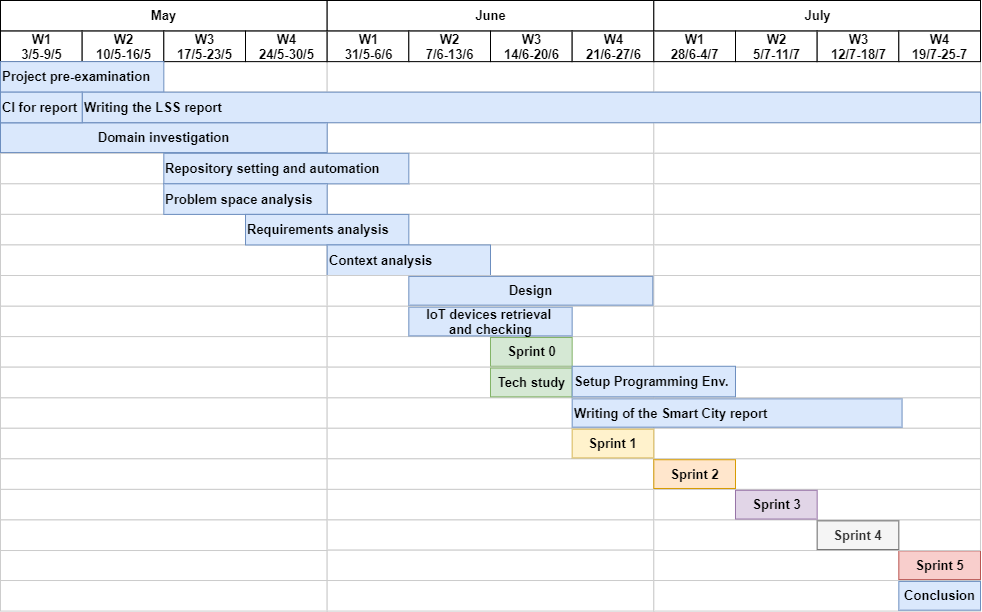

The diagram above was exported from draw.io. Its source (the exported page's mxGraphModel, read from the mxfile embedded in the PNG):
<mxGraphModel dx="1168" dy="2039" grid="1" gridSize="10" guides="1" tooltips="1" connect="0" arrows="1" fold="1" page="1" pageScale="1.5" pageWidth="1169" pageHeight="826" background="none" math="0" shadow="0">
  <root>
    <mxCell id="0" style=";html=1;" />
    <mxCell id="1" style=";html=1;" parent="0" />
    <mxCell id="hOhCKHxXs7CJhfY76A5p-3" value="" style="align=left;strokeColor=#CCCCCC;html=1;fontStyle=1;fontSize=13;" vertex="1" parent="1">
      <mxGeometry x="39.99" y="-649.5528505930798" width="326.6666666666667" height="30.555596899056994" as="geometry" />
    </mxCell>
    <mxCell id="hOhCKHxXs7CJhfY76A5p-4" value="" style="align=left;strokeColor=#CCCCCC;html=1;fontStyle=1;fontSize=13;" vertex="1" parent="1">
      <mxGeometry x="366.66" y="-649.5528505930798" width="326.6666666666667" height="30.555596899056994" as="geometry" />
    </mxCell>
    <mxCell id="hOhCKHxXs7CJhfY76A5p-5" value="" style="align=left;strokeColor=#CCCCCC;html=1;fontStyle=1;fontSize=13;" vertex="1" parent="1">
      <mxGeometry x="693.32" y="-649.5528505930798" width="326.6666666666667" height="30.555596899056994" as="geometry" />
    </mxCell>
    <mxCell id="hOhCKHxXs7CJhfY76A5p-92" value="Sprint 5" style="align=center;strokeColor=#b85450;html=1;fillColor=#f8cecc;fontStyle=1;fontSize=13;" vertex="1" parent="1">
      <mxGeometry x="938.3243564356437" y="-648.651803622277" width="81.66666666666667" height="28.76180362227706" as="geometry" />
    </mxCell>
    <mxCell id="hOhCKHxXs7CJhfY76A5p-93" value="" style="align=left;strokeColor=#CCCCCC;html=1;fontStyle=1;fontSize=13;" vertex="1" parent="1">
      <mxGeometry x="39.99" y="-618.9928505930799" width="326.6666666666667" height="30.555596899056994" as="geometry" />
    </mxCell>
    <mxCell id="hOhCKHxXs7CJhfY76A5p-94" value="" style="align=left;strokeColor=#CCCCCC;html=1;fontStyle=1;fontSize=13;" vertex="1" parent="1">
      <mxGeometry x="366.65000000000003" y="-618.9928505930799" width="326.6666666666667" height="30.555596899056994" as="geometry" />
    </mxCell>
    <mxCell id="hOhCKHxXs7CJhfY76A5p-95" value="" style="align=left;strokeColor=#CCCCCC;html=1;fontStyle=1;fontSize=13;" vertex="1" parent="1">
      <mxGeometry x="693.33" y="-618.9928505930799" width="326.6666666666667" height="30.555596899056994" as="geometry" />
    </mxCell>
    <mxCell id="hOhCKHxXs7CJhfY76A5p-96" value="Conclusion" style="align=center;strokeColor=#6c8ebf;html=1;fillColor=#dae8fc;fontStyle=1;fontSize=13;" vertex="1" parent="1">
      <mxGeometry x="938.3343564356437" y="-618.0918036222771" width="81.66666666666667" height="28.76180362227706" as="geometry" />
    </mxCell>
    <mxCell id="7a8b956e7d50b54d-109" value="May" style="strokeWidth=1;fontStyle=1;html=1;fontSize=13;" parent="1" vertex="1">
      <mxGeometry x="40" y="-1199" width="326.6666666666667" height="30.555596899056994" as="geometry" />
    </mxCell>
    <mxCell id="7a8b956e7d50b54d-114" value="June" style="strokeWidth=1;fontStyle=1;html=1;fontSize=13;" parent="1" vertex="1">
      <mxGeometry x="366.6666666666667" y="-1199" width="326.6666666666667" height="30.555596899056994" as="geometry" />
    </mxCell>
    <mxCell id="7a8b956e7d50b54d-119" value="July" style="strokeWidth=1;fontStyle=1;html=1;fontSize=13;" parent="1" vertex="1">
      <mxGeometry x="693.3333333333334" y="-1199" width="326.6666666666667" height="30.555596899056994" as="geometry" />
    </mxCell>
    <mxCell id="7a8b956e7d50b54d-225" value="" style="align=left;strokeColor=#CCCCCC;html=1;fontStyle=1;fontSize=13;" parent="1" vertex="1">
      <mxGeometry x="40" y="-1137.888806201886" width="326.6666666666667" height="30.555596899056994" as="geometry" />
    </mxCell>
    <mxCell id="7a8b956e7d50b54d-226" value="" style="align=left;strokeColor=#CCCCCC;html=1;fontStyle=1;fontSize=13;" parent="1" vertex="1">
      <mxGeometry x="40" y="-1107.333209302829" width="326.6666666666667" height="30.555596899056994" as="geometry" />
    </mxCell>
    <mxCell id="7a8b956e7d50b54d-227" value="" style="align=left;strokeColor=#CCCCCC;html=1;fontStyle=1;fontSize=13;" parent="1" vertex="1">
      <mxGeometry x="40" y="-1076.777612403772" width="326.6666666666667" height="30.555596899056994" as="geometry" />
    </mxCell>
    <mxCell id="7a8b956e7d50b54d-228" value="" style="align=left;strokeColor=#CCCCCC;html=1;fontStyle=1;fontSize=13;" parent="1" vertex="1">
      <mxGeometry x="40" y="-1046.222015504715" width="326.6666666666667" height="30.555596899056994" as="geometry" />
    </mxCell>
    <mxCell id="7a8b956e7d50b54d-229" value="" style="align=left;strokeColor=#CCCCCC;html=1;fontStyle=1;fontSize=13;" parent="1" vertex="1">
      <mxGeometry x="40" y="-1015.666418605658" width="326.6666666666667" height="30.555596899056994" as="geometry" />
    </mxCell>
    <mxCell id="7a8b956e7d50b54d-230" value="" style="align=left;strokeColor=#CCCCCC;html=1;fontStyle=1;fontSize=13;" parent="1" vertex="1">
      <mxGeometry x="40" y="-985.110821706601" width="326.6666666666667" height="30.555596899056994" as="geometry" />
    </mxCell>
    <mxCell id="7a8b956e7d50b54d-231" value="" style="align=left;strokeColor=#CCCCCC;html=1;fontStyle=1;fontSize=13;" parent="1" vertex="1">
      <mxGeometry x="40" y="-954.555224807544" width="326.6666666666667" height="30.555596899056994" as="geometry" />
    </mxCell>
    <mxCell id="7a8b956e7d50b54d-233" value="" style="align=left;strokeColor=#CCCCCC;html=1;fontStyle=1;fontSize=13;" parent="1" vertex="1">
      <mxGeometry x="39.99" y="-893.4440310094301" width="326.6666666666667" height="30.555596899056994" as="geometry" />
    </mxCell>
    <mxCell id="7a8b956e7d50b54d-234" value="" style="align=left;strokeColor=#CCCCCC;html=1;fontStyle=1;fontSize=13;" parent="1" vertex="1">
      <mxGeometry x="39.99" y="-862.888434110373" width="326.6666666666667" height="30.555596899056994" as="geometry" />
    </mxCell>
    <mxCell id="7a8b956e7d50b54d-236" value="" style="align=left;strokeColor=#CCCCCC;html=1;fontStyle=1;fontSize=13;" parent="1" vertex="1">
      <mxGeometry x="39.99" y="-801.7752381893079" width="326.6666666666667" height="30.555596899056994" as="geometry" />
    </mxCell>
    <mxCell id="7a8b956e7d50b54d-237" value="" style="align=left;strokeColor=#CCCCCC;html=1;fontStyle=1;fontSize=13;" parent="1" vertex="1">
      <mxGeometry x="39.99" y="-771.2196412902508" width="326.6666666666667" height="30.555596899056994" as="geometry" />
    </mxCell>
    <mxCell id="7a8b956e7d50b54d-238" value="" style="align=left;strokeColor=#CCCCCC;html=1;fontStyle=1;fontSize=13;" parent="1" vertex="1">
      <mxGeometry x="39.99" y="-740.6640443911938" width="326.6666666666667" height="30.555596899056994" as="geometry" />
    </mxCell>
    <mxCell id="7a8b956e7d50b54d-239" value="" style="align=left;strokeColor=#CCCCCC;html=1;fontStyle=1;fontSize=13;" parent="1" vertex="1">
      <mxGeometry x="39.99" y="-710.108447492137" width="326.6666666666667" height="30.555596899056994" as="geometry" />
    </mxCell>
    <mxCell id="7a8b956e7d50b54d-240" value="" style="align=left;strokeColor=#CCCCCC;html=1;fontStyle=1;fontSize=13;" parent="1" vertex="1">
      <mxGeometry x="39.99" y="-679.5528505930798" width="326.6666666666667" height="30.555596899056994" as="geometry" />
    </mxCell>
    <mxCell id="7a8b956e7d50b54d-241" value="" style="align=left;strokeColor=#CCCCCC;html=1;fontStyle=1;fontSize=13;" parent="1" vertex="1">
      <mxGeometry x="366.6666666666667" y="-1137.888806201886" width="326.6666666666667" height="30.555596899056994" as="geometry" />
    </mxCell>
    <mxCell id="7a8b956e7d50b54d-242" value="" style="align=left;strokeColor=#CCCCCC;html=1;fontStyle=1;fontSize=13;" parent="1" vertex="1">
      <mxGeometry x="366.6666666666667" y="-1107.333209302829" width="326.6666666666667" height="30.555596899056994" as="geometry" />
    </mxCell>
    <mxCell id="7a8b956e7d50b54d-243" value="" style="align=left;strokeColor=#CCCCCC;html=1;fontStyle=1;fontSize=13;" parent="1" vertex="1">
      <mxGeometry x="366.6666666666667" y="-1076.777612403772" width="326.6666666666667" height="30.555596899056994" as="geometry" />
    </mxCell>
    <mxCell id="7a8b956e7d50b54d-244" value="" style="align=left;strokeColor=#CCCCCC;html=1;fontStyle=1;fontSize=13;" parent="1" vertex="1">
      <mxGeometry x="366.6666666666667" y="-1046.222015504715" width="326.6666666666667" height="30.555596899056994" as="geometry" />
    </mxCell>
    <mxCell id="7a8b956e7d50b54d-245" value="" style="align=left;strokeColor=#CCCCCC;html=1;fontStyle=1;fontSize=13;" parent="1" vertex="1">
      <mxGeometry x="366.6666666666667" y="-1015.666418605658" width="326.6666666666667" height="30.555596899056994" as="geometry" />
    </mxCell>
    <mxCell id="7a8b956e7d50b54d-246" value="" style="align=left;strokeColor=#CCCCCC;html=1;fontStyle=1;fontSize=13;" parent="1" vertex="1">
      <mxGeometry x="366.6666666666667" y="-985.110821706601" width="326.6666666666667" height="30.555596899056994" as="geometry" />
    </mxCell>
    <mxCell id="7a8b956e7d50b54d-247" value="" style="align=left;strokeColor=#CCCCCC;html=1;fontStyle=1;fontSize=13;" parent="1" vertex="1">
      <mxGeometry x="366.6666666666667" y="-954.555224807544" width="326.6666666666667" height="30.555596899056994" as="geometry" />
    </mxCell>
    <mxCell id="7a8b956e7d50b54d-249" value="" style="align=left;strokeColor=#CCCCCC;html=1;fontStyle=1;fontSize=13;" parent="1" vertex="1">
      <mxGeometry x="366.6566666666667" y="-893.4440310094301" width="326.6666666666667" height="30.555596899056994" as="geometry" />
    </mxCell>
    <mxCell id="7a8b956e7d50b54d-250" value="" style="align=left;strokeColor=#CCCCCC;html=1;fontStyle=1;fontSize=13;" parent="1" vertex="1">
      <mxGeometry x="366.6566666666667" y="-862.888434110373" width="326.6666666666667" height="30.555596899056994" as="geometry" />
    </mxCell>
    <mxCell id="7a8b956e7d50b54d-252" value="" style="align=left;strokeColor=#CCCCCC;html=1;fontStyle=1;fontSize=13;" parent="1" vertex="1">
      <mxGeometry x="366.6566666666667" y="-801.7752381893079" width="326.6666666666667" height="30.555596899056994" as="geometry" />
    </mxCell>
    <mxCell id="7a8b956e7d50b54d-253" value="" style="align=left;strokeColor=#CCCCCC;html=1;fontStyle=1;fontSize=13;" parent="1" vertex="1">
      <mxGeometry x="366.6566666666667" y="-771.2196412902508" width="326.6666666666667" height="30.555596899056994" as="geometry" />
    </mxCell>
    <mxCell id="7a8b956e7d50b54d-254" value="" style="align=left;strokeColor=#CCCCCC;html=1;fontStyle=1;fontSize=13;" parent="1" vertex="1">
      <mxGeometry x="366.6566666666667" y="-740.6640443911938" width="326.6666666666667" height="30.555596899056994" as="geometry" />
    </mxCell>
    <mxCell id="7a8b956e7d50b54d-255" value="" style="align=left;strokeColor=#CCCCCC;html=1;fontStyle=1;fontSize=13;" parent="1" vertex="1">
      <mxGeometry x="366.6566666666667" y="-710.108447492137" width="326.6666666666667" height="30.555596899056994" as="geometry" />
    </mxCell>
    <mxCell id="7a8b956e7d50b54d-256" value="" style="align=left;strokeColor=#CCCCCC;html=1;fontStyle=1;fontSize=13;" parent="1" vertex="1">
      <mxGeometry x="366.66" y="-679.55" width="326.67" height="30" as="geometry" />
    </mxCell>
    <mxCell id="7a8b956e7d50b54d-257" value="" style="align=left;strokeColor=#CCCCCC;html=1;fontStyle=1;fontSize=13;" parent="1" vertex="1">
      <mxGeometry x="693.3333333333334" y="-1137.888806201886" width="326.6666666666667" height="30.555596899056994" as="geometry" />
    </mxCell>
    <mxCell id="7a8b956e7d50b54d-258" value="" style="align=left;strokeColor=#CCCCCC;html=1;fontStyle=1;fontSize=13;" parent="1" vertex="1">
      <mxGeometry x="693.3333333333334" y="-1107.333209302829" width="326.6666666666667" height="30.555596899056994" as="geometry" />
    </mxCell>
    <mxCell id="7a8b956e7d50b54d-259" value="" style="align=left;strokeColor=#CCCCCC;html=1;fontStyle=1;fontSize=13;" parent="1" vertex="1">
      <mxGeometry x="693.3333333333334" y="-1076.777612403772" width="326.6666666666667" height="30.555596899056994" as="geometry" />
    </mxCell>
    <mxCell id="7a8b956e7d50b54d-260" value="" style="align=left;strokeColor=#CCCCCC;html=1;fontStyle=1;fontSize=13;" parent="1" vertex="1">
      <mxGeometry x="693.3333333333334" y="-1046.222015504715" width="326.6666666666667" height="30.555596899056994" as="geometry" />
    </mxCell>
    <mxCell id="7a8b956e7d50b54d-261" value="" style="align=left;strokeColor=#CCCCCC;html=1;fontStyle=1;fontSize=13;" parent="1" vertex="1">
      <mxGeometry x="693.3333333333334" y="-1015.666418605658" width="326.6666666666667" height="30.555596899056994" as="geometry" />
    </mxCell>
    <mxCell id="7a8b956e7d50b54d-262" value="" style="align=left;strokeColor=#CCCCCC;html=1;fontStyle=1;fontSize=13;" parent="1" vertex="1">
      <mxGeometry x="693.3333333333334" y="-985.110821706601" width="326.6666666666667" height="30.555596899056994" as="geometry" />
    </mxCell>
    <mxCell id="7a8b956e7d50b54d-263" value="" style="align=left;strokeColor=#CCCCCC;html=1;fontStyle=1;fontSize=13;" parent="1" vertex="1">
      <mxGeometry x="693.3333333333334" y="-954.555224807544" width="326.6666666666667" height="30.555596899056994" as="geometry" />
    </mxCell>
    <mxCell id="7a8b956e7d50b54d-265" value="" style="align=left;strokeColor=#CCCCCC;html=1;fontStyle=1;fontSize=13;" parent="1" vertex="1">
      <mxGeometry x="693.3233333333334" y="-893.4440310094301" width="326.6666666666667" height="30.555596899056994" as="geometry" />
    </mxCell>
    <mxCell id="7a8b956e7d50b54d-266" value="" style="align=left;strokeColor=#CCCCCC;html=1;fontStyle=1;fontSize=13;" parent="1" vertex="1">
      <mxGeometry x="693.3233333333334" y="-862.888434110373" width="326.6666666666667" height="30.555596899056994" as="geometry" />
    </mxCell>
    <mxCell id="7a8b956e7d50b54d-268" value="" style="align=left;strokeColor=#CCCCCC;html=1;fontStyle=1;fontSize=13;" parent="1" vertex="1">
      <mxGeometry x="693.3233333333334" y="-801.7752381893079" width="326.6666666666667" height="30.555596899056994" as="geometry" />
    </mxCell>
    <mxCell id="7a8b956e7d50b54d-269" value="" style="align=left;strokeColor=#CCCCCC;html=1;fontStyle=1;fontSize=13;" parent="1" vertex="1">
      <mxGeometry x="693.3233333333334" y="-771.2196412902508" width="326.6666666666667" height="30.555596899056994" as="geometry" />
    </mxCell>
    <mxCell id="7a8b956e7d50b54d-270" value="" style="align=left;strokeColor=#CCCCCC;html=1;fontStyle=1;fontSize=13;" parent="1" vertex="1">
      <mxGeometry x="693.3233333333334" y="-740.6640443911938" width="326.6666666666667" height="30.555596899056994" as="geometry" />
    </mxCell>
    <mxCell id="7a8b956e7d50b54d-271" value="" style="align=left;strokeColor=#CCCCCC;html=1;fontStyle=1;fontSize=13;" parent="1" vertex="1">
      <mxGeometry x="693.3233333333334" y="-710.108447492137" width="326.6666666666667" height="30.555596899056994" as="geometry" />
    </mxCell>
    <mxCell id="7a8b956e7d50b54d-272" value="" style="align=left;strokeColor=#CCCCCC;html=1;fontStyle=1;fontSize=13;" parent="1" vertex="1">
      <mxGeometry x="693.3233333333334" y="-679.5528505930798" width="326.6666666666667" height="30.555596899056994" as="geometry" />
    </mxCell>
    <mxCell id="7a8b956e7d50b54d-110" value="W1&lt;br style=&quot;font-size: 13px;&quot;&gt;3/5-9/5" style="strokeWidth=1;fontStyle=1;html=1;fontSize=13;" parent="1" vertex="1">
      <mxGeometry x="40" y="-1168.444403100943" width="81.66666666666667" height="30.555596899056994" as="geometry" />
    </mxCell>
    <mxCell id="7a8b956e7d50b54d-111" value="W2&lt;br style=&quot;font-size: 13px;&quot;&gt;10/5-16/5" style="strokeWidth=1;fontStyle=1;html=1;fontSize=13;" parent="1" vertex="1">
      <mxGeometry x="121.66666666666667" y="-1168.444403100943" width="81.66666666666667" height="30.555596899056994" as="geometry" />
    </mxCell>
    <mxCell id="7a8b956e7d50b54d-112" value="W3&lt;br style=&quot;font-size: 13px;&quot;&gt;17/5-23/5" style="strokeWidth=1;fontStyle=1;html=1;fontSize=13;" parent="1" vertex="1">
      <mxGeometry x="203.33333333333334" y="-1168.444403100943" width="81.66666666666667" height="30.555596899056994" as="geometry" />
    </mxCell>
    <mxCell id="7a8b956e7d50b54d-113" value="W4&lt;br style=&quot;font-size: 13px;&quot;&gt;24/5-30/5" style="strokeWidth=1;fontStyle=1;html=1;fontSize=13;" parent="1" vertex="1">
      <mxGeometry x="285" y="-1168.444403100943" width="81.66666666666667" height="30.555596899056994" as="geometry" />
    </mxCell>
    <mxCell id="7a8b956e7d50b54d-115" value="W1&lt;br style=&quot;font-size: 13px;&quot;&gt;31/5-6/6" style="strokeWidth=1;fontStyle=1;html=1;fontSize=13;" parent="1" vertex="1">
      <mxGeometry x="366.6666666666667" y="-1168.444403100943" width="81.66666666666667" height="30.555596899056994" as="geometry" />
    </mxCell>
    <mxCell id="7a8b956e7d50b54d-116" value="W2&lt;br style=&quot;font-size: 13px;&quot;&gt;7/6-13/6" style="strokeWidth=1;fontStyle=1;html=1;fontSize=13;" parent="1" vertex="1">
      <mxGeometry x="448.33333333333337" y="-1168.444403100943" width="81.66666666666667" height="30.555596899056994" as="geometry" />
    </mxCell>
    <mxCell id="7a8b956e7d50b54d-117" value="W3&lt;br style=&quot;font-size: 13px;&quot;&gt;14/6-20/6" style="strokeWidth=1;fontStyle=1;html=1;fontSize=13;" parent="1" vertex="1">
      <mxGeometry x="530" y="-1168.444403100943" width="81.66666666666667" height="30.555596899056994" as="geometry" />
    </mxCell>
    <mxCell id="7a8b956e7d50b54d-118" value="W4&lt;br style=&quot;font-size: 13px;&quot;&gt;21/6-27/6" style="strokeWidth=1;fontStyle=1;html=1;fontSize=13;" parent="1" vertex="1">
      <mxGeometry x="611.6666666666667" y="-1168.444403100943" width="81.66666666666667" height="30.555596899056994" as="geometry" />
    </mxCell>
    <mxCell id="7a8b956e7d50b54d-120" value="W1&lt;br style=&quot;font-size: 13px;&quot;&gt;28/6-4/7" style="strokeWidth=1;fontStyle=1;html=1;fontSize=13;" parent="1" vertex="1">
      <mxGeometry x="693.3333333333334" y="-1168.444403100943" width="81.66666666666667" height="30.555596899056994" as="geometry" />
    </mxCell>
    <mxCell id="7a8b956e7d50b54d-121" value="W2&lt;br style=&quot;font-size: 13px;&quot;&gt;5/7-11/7" style="strokeWidth=1;fontStyle=1;html=1;fontSize=13;" parent="1" vertex="1">
      <mxGeometry x="775.0000000000001" y="-1168.444403100943" width="81.66666666666667" height="30.555596899056994" as="geometry" />
    </mxCell>
    <mxCell id="7a8b956e7d50b54d-122" value="W3&lt;br style=&quot;font-size: 13px;&quot;&gt;12/7-18/7" style="strokeWidth=1;fontStyle=1;html=1;fontSize=13;" parent="1" vertex="1">
      <mxGeometry x="856.6666666666667" y="-1168.444403100943" width="81.66666666666667" height="30.555596899056994" as="geometry" />
    </mxCell>
    <mxCell id="7a8b956e7d50b54d-123" value="W4&lt;br style=&quot;font-size: 13px;&quot;&gt;19/7-25-7" style="strokeWidth=1;fontStyle=1;html=1;fontSize=13;" parent="1" vertex="1">
      <mxGeometry x="938.3333333333334" y="-1168.444403100943" width="81.66666666666667" height="30.555596899056994" as="geometry" />
    </mxCell>
    <mxCell id="7a8b956e7d50b54d-359" value="Project pre-examination" style="align=left;strokeColor=#6c8ebf;html=1;fillColor=#dae8fc;fontStyle=1;fontSize=13;" parent="1" vertex="1">
      <mxGeometry x="40" y="-1137.888806201886" width="163.33333333333334" height="30.555596899056994" as="geometry" />
    </mxCell>
    <mxCell id="7a8b956e7d50b54d-360" value="Writing the LSS report" style="align=left;strokeColor=#6c8ebf;html=1;fillColor=#dae8fc;fontStyle=1;fontSize=13;" parent="1" vertex="1">
      <mxGeometry x="121.66666666666667" y="-1107.333209302829" width="898.3333333333334" height="30.555596899056994" as="geometry" />
    </mxCell>
    <mxCell id="7a8b956e7d50b54d-361" value="Writing of the Smart City report" style="align=left;strokeColor=#6c8ebf;html=1;fillColor=#dae8fc;fontStyle=1;fontSize=13;" parent="1" vertex="1">
      <mxGeometry x="611.659900990099" y="-800.66" width="329.9009900990099" height="28.33" as="geometry" />
    </mxCell>
    <mxCell id="7a8b956e7d50b54d-362" value="Repository setting and automation" style="align=left;strokeColor=#6c8ebf;html=1;fillColor=#dae8fc;fontStyle=1;fontSize=13;" parent="1" vertex="1">
      <mxGeometry x="203.33333333333334" y="-1046.222015504715" width="245.00000000000003" height="30.555596899056994" as="geometry" />
    </mxCell>
    <mxCell id="7a8b956e7d50b54d-364" value="Problem space analysis" style="align=left;strokeColor=#6c8ebf;html=1;fillColor=#dae8fc;fontStyle=1;fontSize=13;" parent="1" vertex="1">
      <mxGeometry x="203.33333333333334" y="-1015.666418605658" width="163.33333333333334" height="30.555596899056994" as="geometry" />
    </mxCell>
    <mxCell id="o9q6UCtn92LXDhuYdWPi-1" value="Requirements analysis" style="align=left;strokeColor=#6c8ebf;html=1;fillColor=#dae8fc;fontStyle=1;fontSize=13;" parent="1" vertex="1">
      <mxGeometry x="285.00666666666666" y="-985.110821706601" width="163.33333333333334" height="30.555596899056994" as="geometry" />
    </mxCell>
    <mxCell id="o9q6UCtn92LXDhuYdWPi-2" value="Context analysis" style="align=left;strokeColor=#6c8ebf;html=1;fillColor=#dae8fc;fontStyle=1;fontSize=13;" parent="1" vertex="1">
      <mxGeometry x="366.67" y="-954.555224807544" width="163.33333333333334" height="30.555596899056994" as="geometry" />
    </mxCell>
    <mxCell id="o9q6UCtn92LXDhuYdWPi-4" value="&lt;div align=&quot;center&quot; style=&quot;font-size: 13px;&quot;&gt;IoT devices retrieval &lt;br style=&quot;font-size: 13px;&quot;&gt;&lt;/div&gt;&lt;div align=&quot;center&quot; style=&quot;font-size: 13px;&quot;&gt;and checking&lt;/div&gt;" style="align=center;strokeColor=#6c8ebf;html=1;fillColor=#dae8fc;fontStyle=1;fontSize=13;" parent="1" vertex="1">
      <mxGeometry x="448.3233333333334" y="-892.3691929538045" width="163.33333333333334" height="28.76180362227706" as="geometry" />
    </mxCell>
    <mxCell id="o9q6UCtn92LXDhuYdWPi-6" value="&lt;div align=&quot;center&quot; style=&quot;font-size: 13px;&quot;&gt;Domain investigation&lt;br style=&quot;font-size: 13px;&quot;&gt;&lt;/div&gt;" style="align=center;strokeColor=#6c8ebf;html=1;fillColor=#dae8fc;fontStyle=1;fontSize=13;" parent="1" vertex="1">
      <mxGeometry x="40" y="-1076.5978735984834" width="326.6666666666667" height="29.656902872614143" as="geometry" />
    </mxCell>
    <mxCell id="o9q6UCtn92LXDhuYdWPi-7" value="&lt;div style=&quot;font-size: 13px;&quot;&gt;Sprint 0&lt;/div&gt;" style="align=center;strokeColor=#82b366;html=1;fillColor=#d5e8d4;fontStyle=1;fontSize=13;" parent="1" vertex="1">
      <mxGeometry x="529.99" y="-861.9897400839302" width="81.66666666666667" height="28.76180362227706" as="geometry" />
    </mxCell>
    <mxCell id="o9q6UCtn92LXDhuYdWPi-11" value="Sprint 3" style="align=center;strokeColor=#9673a6;html=1;fillColor=#e1d5e7;fontStyle=1;fontSize=13;" parent="1" vertex="1">
      <mxGeometry x="774.9876897689769" y="-709.2136094365112" width="81.66666666666667" height="28.76180362227706" as="geometry" />
    </mxCell>
    <mxCell id="o9q6UCtn92LXDhuYdWPi-10" value="Sprint 2" style="align=center;strokeColor=#d79b00;html=1;fillColor=#ffe6cc;fontStyle=1;fontSize=13;" parent="1" vertex="1">
      <mxGeometry x="693.3210231023102" y="-739.7656115594624" width="81.66666666666667" height="28.76180362227706" as="geometry" />
    </mxCell>
    <mxCell id="o9q6UCtn92LXDhuYdWPi-9" value="Sprint 1" style="align=center;strokeColor=#d6b656;html=1;fillColor=#fff2cc;fontStyle=1;fontSize=13;" parent="1" vertex="1">
      <mxGeometry x="611.6543564356436" y="-770.3276136824137" width="81.66666666666667" height="28.76180362227706" as="geometry" />
    </mxCell>
    <mxCell id="Ibmkjd6n7JqEle5QhNWk-1" value="CI for report" style="align=left;strokeColor=#6c8ebf;html=1;fillColor=#dae8fc;fontStyle=1;fontSize=13;" parent="1" vertex="1">
      <mxGeometry x="40" y="-1107.3332093028291" width="81.66666666666667" height="30.552002122951222" as="geometry" />
    </mxCell>
    <mxCell id="Ibmkjd6n7JqEle5QhNWk-2" value="" style="align=left;strokeColor=#CCCCCC;html=1;fontStyle=1;fontSize=13;" parent="1" vertex="1">
      <mxGeometry x="39.99" y="-832.332837211316" width="326.6666666666667" height="30.555596899056994" as="geometry" />
    </mxCell>
    <mxCell id="Ibmkjd6n7JqEle5QhNWk-3" value="" style="align=left;strokeColor=#CCCCCC;html=1;fontStyle=1;fontSize=13;" parent="1" vertex="1">
      <mxGeometry x="366.6566666666667" y="-832.332837211316" width="326.6666666666667" height="30.555596899056994" as="geometry" />
    </mxCell>
    <mxCell id="Ibmkjd6n7JqEle5QhNWk-4" value="" style="align=left;strokeColor=#CCCCCC;html=1;fontStyle=1;fontSize=13;" parent="1" vertex="1">
      <mxGeometry x="693.3233333333334" y="-832.332837211316" width="326.6666666666667" height="30.555596899056994" as="geometry" />
    </mxCell>
    <mxCell id="Ibmkjd6n7JqEle5QhNWk-5" value="Tech study" style="align=center;strokeColor=#82b366;html=1;fillColor=#d5e8d4;fontStyle=1;fontSize=13;" parent="1" vertex="1">
      <mxGeometry x="529.99" y="-831.4377379609791" width="81.66666666666667" height="28.76180362227706" as="geometry" />
    </mxCell>
    <mxCell id="o9q6UCtn92LXDhuYdWPi-12" value="Sprint 4" style="align=center;strokeColor=#666666;html=1;fillColor=#f5f5f5;fontColor=#333333;fontStyle=1;fontSize=13;" parent="1" vertex="1">
      <mxGeometry x="856.6543564356438" y="-678.651803622277" width="81.66666666666667" height="28.76180362227706" as="geometry" />
    </mxCell>
    <mxCell id="o9q6UCtn92LXDhuYdWPi-3" value="Setup Programming Env." style="align=left;strokeColor=#6c8ebf;html=1;fillColor=#dae8fc;fontStyle=1;fontSize=13;" parent="1" vertex="1">
      <mxGeometry x="611.6566666666668" y="-833.2296279084871" width="163.33333333333334" height="30.555596899056994" as="geometry" />
    </mxCell>
    <mxCell id="hOhCKHxXs7CJhfY76A5p-98" value="" style="align=left;strokeColor=#CCCCCC;html=1;fontStyle=1;fontSize=13;" vertex="1" parent="1">
      <mxGeometry x="40.01" y="-924.00403100943" width="326.6666666666667" height="30.555596899056994" as="geometry" />
    </mxCell>
    <mxCell id="hOhCKHxXs7CJhfY76A5p-99" value="" style="align=left;strokeColor=#CCCCCC;html=1;fontStyle=1;fontSize=13;" vertex="1" parent="1">
      <mxGeometry x="366.6766666666667" y="-924.00403100943" width="326.6666666666667" height="30.555596899056994" as="geometry" />
    </mxCell>
    <mxCell id="hOhCKHxXs7CJhfY76A5p-100" value="" style="align=left;strokeColor=#CCCCCC;html=1;fontStyle=1;fontSize=13;" vertex="1" parent="1">
      <mxGeometry x="693.3433333333334" y="-924.00403100943" width="326.6666666666667" height="30.555596899056994" as="geometry" />
    </mxCell>
    <mxCell id="hOhCKHxXs7CJhfY76A5p-101" value="&lt;div align=&quot;center&quot; style=&quot;font-size: 13px&quot;&gt;Design&lt;/div&gt;" style="align=center;strokeColor=#6c8ebf;html=1;fillColor=#dae8fc;fontStyle=1;fontSize=13;" vertex="1" parent="1">
      <mxGeometry x="448.32" y="-923.11" width="244" height="28.76" as="geometry" />
    </mxCell>
  </root>
</mxGraphModel>